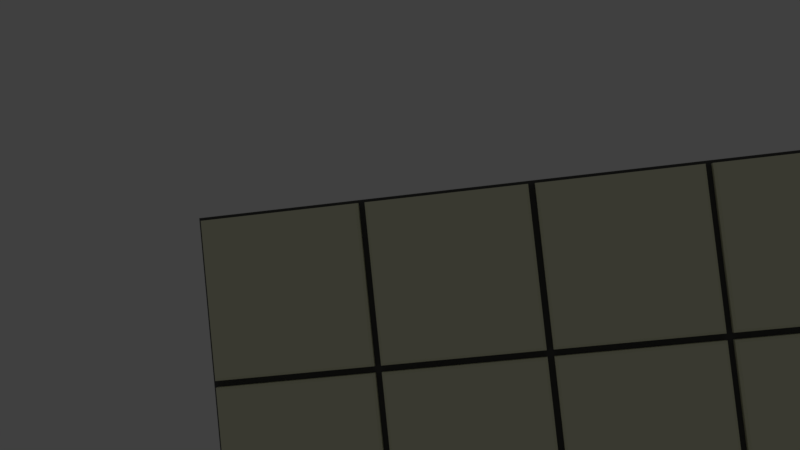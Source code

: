 # Source: wall_tiled_50x20.blend  (saved by Blender 2.79.0; exported with 4.5.12 LTS)
import bpy
from mathutils import Matrix  # noqa: F401  (used for matrix-valued properties, if any)

bpy.ops.wm.read_factory_settings(use_empty=True)
scene = bpy.context.scene
scene.name = 'Scene'

# ---- collections
col_collection_1 = bpy.data.collections.new('Collection 1'); scene.collection.children.link(col_collection_1)

# ---- materials (node trees are filled in below, after node groups)
mat_pale_white = bpy.data.materials.new('Pale_white')
mat_pale_white.alpha_threshold = 0.0
mat_pale_white.use_transparent_shadow = False
mat_pale_white.diffuse_color = (0.7961, 0.8, 0.5736, 1.0)
mat_pale_white.roughness = 0.5
mat_dark_grey = bpy.data.materials.new('Dark_grey')
mat_dark_grey.alpha_threshold = 0.0
mat_dark_grey.use_transparent_shadow = False
mat_dark_grey.diffuse_color = (0.09084, 0.09084, 0.09084, 1.0)
mat_dark_grey.roughness = 0.5

# ---- material node trees

# ---- world
world_world = bpy.data.worlds.new('World'); scene.world = world_world
world_world.color = (0.05088, 0.05088, 0.05088)
world_world.use_sun_shadow = False
world_world.sun_shadow_jitter_overblur = 0.0
world_world.cycles.sampling_method = 'MANUAL'

# ---- cameras
cam_camera = bpy.data.cameras.new('Camera')
cam_camera.clip_end = 100.0
cam_camera.lens = 35.0
cam_camera.sensor_width = 32.0
cam_camera.sensor_height = 18.0
cam_camera.ortho_scale = 7.314
cam_camera.dof.focus_distance = 0.0
cam_camera.dof.aperture_fstop = 128.0

# ---- lights
light_lamp = bpy.data.lights.new('Lamp', 'POINT')
light_lamp.transmission_factor = 0.0
light_lamp.cutoff_distance = 30.0
light_lamp.energy = 100.0
light_lamp.shadow_buffer_clip_start = 1.001
light_lamp.shadow_soft_size = 0.1
light_lamp.shadow_maximum_resolution = 0.006
light_lamp.use_absolute_resolution = True

# ---- meshes
me_cube_027 = bpy.data.meshes.new('Cube.027')
me_cube_027.from_pydata([(-1.0, -1.0, -1.0), (-1.0, -1.0, 1.0), (-0.9665, 1.0, -0.9665), (-0.9665, 1.0, 0.9665), (1.0, -1.0, -1.0), (1.0, -1.0, 1.0), (0.9665, 1.0, -0.9665), (0.9665, 1.0, 0.9665), (-1.0, 0.7611, -1.0), (-1.0, 0.7611, 1.0), (1.0, 0.7611, -1.0), (1.0, 0.7611, 1.0)], [], [(8, 9, 3, 2), (2, 3, 7, 6), (10, 11, 5, 4), (4, 5, 1, 0), (8, 10, 4, 0), (11, 9, 1, 5), (7, 3, 9, 11), (2, 6, 10, 8), (6, 7, 11, 10), (0, 1, 9, 8)])
me_cube_027.materials.append(mat_pale_white)
me_cube_027.use_remesh_preserve_volume = False
me_cube_027.use_remesh_preserve_attributes = False
me_cube_027.use_mirror_vertex_groups = False
me_cube_027.update()
me_cube_026 = bpy.data.meshes.new('Cube.026')
me_cube_026.from_pydata([(-1.0, -1.0, -1.0), (-1.0, -1.0, 1.0), (-0.9665, 1.0, -0.9665), (-0.9665, 1.0, 0.9665), (1.0, -1.0, -1.0), (1.0, -1.0, 1.0), (0.9665, 1.0, -0.9665), (0.9665, 1.0, 0.9665), (-1.0, 0.7611, -1.0), (-1.0, 0.7611, 1.0), (1.0, 0.7611, -1.0), (1.0, 0.7611, 1.0)], [], [(8, 9, 3, 2), (2, 3, 7, 6), (10, 11, 5, 4), (4, 5, 1, 0), (8, 10, 4, 0), (11, 9, 1, 5), (7, 3, 9, 11), (2, 6, 10, 8), (6, 7, 11, 10), (0, 1, 9, 8)])
me_cube_026.materials.append(mat_pale_white)
me_cube_026.use_remesh_preserve_volume = False
me_cube_026.use_remesh_preserve_attributes = False
me_cube_026.use_mirror_vertex_groups = False
me_cube_026.update()
me_cube_025 = bpy.data.meshes.new('Cube.025')
me_cube_025.from_pydata([(-1.0, -1.0, -1.0), (-1.0, -1.0, 1.0), (-0.9665, 1.0, -0.9665), (-0.9665, 1.0, 0.9665), (1.0, -1.0, -1.0), (1.0, -1.0, 1.0), (0.9665, 1.0, -0.9665), (0.9665, 1.0, 0.9665), (-1.0, 0.7611, -1.0), (-1.0, 0.7611, 1.0), (1.0, 0.7611, -1.0), (1.0, 0.7611, 1.0)], [], [(8, 9, 3, 2), (2, 3, 7, 6), (10, 11, 5, 4), (4, 5, 1, 0), (8, 10, 4, 0), (11, 9, 1, 5), (7, 3, 9, 11), (2, 6, 10, 8), (6, 7, 11, 10), (0, 1, 9, 8)])
me_cube_025.materials.append(mat_pale_white)
me_cube_025.use_remesh_preserve_volume = False
me_cube_025.use_remesh_preserve_attributes = False
me_cube_025.use_mirror_vertex_groups = False
me_cube_025.update()
me_cube_024 = bpy.data.meshes.new('Cube.024')
me_cube_024.from_pydata([(-1.0, -1.0, -1.0), (-1.0, -1.0, 1.0), (-0.9665, 1.0, -0.9665), (-0.9665, 1.0, 0.9665), (1.0, -1.0, -1.0), (1.0, -1.0, 1.0), (0.9665, 1.0, -0.9665), (0.9665, 1.0, 0.9665), (-1.0, 0.7611, -1.0), (-1.0, 0.7611, 1.0), (1.0, 0.7611, -1.0), (1.0, 0.7611, 1.0)], [], [(8, 9, 3, 2), (2, 3, 7, 6), (10, 11, 5, 4), (4, 5, 1, 0), (8, 10, 4, 0), (11, 9, 1, 5), (7, 3, 9, 11), (2, 6, 10, 8), (6, 7, 11, 10), (0, 1, 9, 8)])
me_cube_024.materials.append(mat_pale_white)
me_cube_024.use_remesh_preserve_volume = False
me_cube_024.use_remesh_preserve_attributes = False
me_cube_024.use_mirror_vertex_groups = False
me_cube_024.update()
me_cube_023 = bpy.data.meshes.new('Cube.023')
me_cube_023.from_pydata([(-1.0, -1.0, -1.0), (-1.0, -1.0, 1.0), (-0.9665, 1.0, -0.9665), (-0.9665, 1.0, 0.9665), (1.0, -1.0, -1.0), (1.0, -1.0, 1.0), (0.9665, 1.0, -0.9665), (0.9665, 1.0, 0.9665), (-1.0, 0.7611, -1.0), (-1.0, 0.7611, 1.0), (1.0, 0.7611, -1.0), (1.0, 0.7611, 1.0)], [], [(8, 9, 3, 2), (2, 3, 7, 6), (10, 11, 5, 4), (4, 5, 1, 0), (8, 10, 4, 0), (11, 9, 1, 5), (7, 3, 9, 11), (2, 6, 10, 8), (6, 7, 11, 10), (0, 1, 9, 8)])
me_cube_023.materials.append(mat_pale_white)
me_cube_023.use_remesh_preserve_volume = False
me_cube_023.use_remesh_preserve_attributes = False
me_cube_023.use_mirror_vertex_groups = False
me_cube_023.update()
me_cube_022 = bpy.data.meshes.new('Cube.022')
me_cube_022.from_pydata([(-1.0, -1.0, -1.0), (-1.0, -1.0, 1.0), (-0.9665, 1.0, -0.9665), (-0.9665, 1.0, 0.9665), (1.0, -1.0, -1.0), (1.0, -1.0, 1.0), (0.9665, 1.0, -0.9665), (0.9665, 1.0, 0.9665), (-1.0, 0.7611, -1.0), (-1.0, 0.7611, 1.0), (1.0, 0.7611, -1.0), (1.0, 0.7611, 1.0)], [], [(8, 9, 3, 2), (2, 3, 7, 6), (10, 11, 5, 4), (4, 5, 1, 0), (8, 10, 4, 0), (11, 9, 1, 5), (7, 3, 9, 11), (2, 6, 10, 8), (6, 7, 11, 10), (0, 1, 9, 8)])
me_cube_022.materials.append(mat_pale_white)
me_cube_022.use_remesh_preserve_volume = False
me_cube_022.use_remesh_preserve_attributes = False
me_cube_022.use_mirror_vertex_groups = False
me_cube_022.update()
me_cube_021 = bpy.data.meshes.new('Cube.021')
me_cube_021.from_pydata([(-1.0, -1.0, -1.0), (-1.0, -1.0, 1.0), (-0.9665, 1.0, -0.9665), (-0.9665, 1.0, 0.9665), (1.0, -1.0, -1.0), (1.0, -1.0, 1.0), (0.9665, 1.0, -0.9665), (0.9665, 1.0, 0.9665), (-1.0, 0.7611, -1.0), (-1.0, 0.7611, 1.0), (1.0, 0.7611, -1.0), (1.0, 0.7611, 1.0)], [], [(8, 9, 3, 2), (2, 3, 7, 6), (10, 11, 5, 4), (4, 5, 1, 0), (8, 10, 4, 0), (11, 9, 1, 5), (7, 3, 9, 11), (2, 6, 10, 8), (6, 7, 11, 10), (0, 1, 9, 8)])
me_cube_021.materials.append(mat_pale_white)
me_cube_021.use_remesh_preserve_volume = False
me_cube_021.use_remesh_preserve_attributes = False
me_cube_021.use_mirror_vertex_groups = False
me_cube_021.update()
me_cube_020 = bpy.data.meshes.new('Cube.020')
me_cube_020.from_pydata([(-1.0, -1.0, -1.0), (-1.0, -1.0, 1.0), (-0.9665, 1.0, -0.9665), (-0.9665, 1.0, 0.9665), (1.0, -1.0, -1.0), (1.0, -1.0, 1.0), (0.9665, 1.0, -0.9665), (0.9665, 1.0, 0.9665), (-1.0, 0.7611, -1.0), (-1.0, 0.7611, 1.0), (1.0, 0.7611, -1.0), (1.0, 0.7611, 1.0)], [], [(8, 9, 3, 2), (2, 3, 7, 6), (10, 11, 5, 4), (4, 5, 1, 0), (8, 10, 4, 0), (11, 9, 1, 5), (7, 3, 9, 11), (2, 6, 10, 8), (6, 7, 11, 10), (0, 1, 9, 8)])
me_cube_020.materials.append(mat_pale_white)
me_cube_020.use_remesh_preserve_volume = False
me_cube_020.use_remesh_preserve_attributes = False
me_cube_020.use_mirror_vertex_groups = False
me_cube_020.update()
me_cube_019 = bpy.data.meshes.new('Cube.019')
me_cube_019.from_pydata([(-1.0, -1.0, -1.0), (-1.0, -1.0, 1.0), (-0.9665, 1.0, -0.9665), (-0.9665, 1.0, 0.9665), (1.0, -1.0, -1.0), (1.0, -1.0, 1.0), (0.9665, 1.0, -0.9665), (0.9665, 1.0, 0.9665), (-1.0, 0.7611, -1.0), (-1.0, 0.7611, 1.0), (1.0, 0.7611, -1.0), (1.0, 0.7611, 1.0)], [], [(8, 9, 3, 2), (2, 3, 7, 6), (10, 11, 5, 4), (4, 5, 1, 0), (8, 10, 4, 0), (11, 9, 1, 5), (7, 3, 9, 11), (2, 6, 10, 8), (6, 7, 11, 10), (0, 1, 9, 8)])
me_cube_019.materials.append(mat_pale_white)
me_cube_019.use_remesh_preserve_volume = False
me_cube_019.use_remesh_preserve_attributes = False
me_cube_019.use_mirror_vertex_groups = False
me_cube_019.update()
me_cube_018 = bpy.data.meshes.new('Cube.018')
me_cube_018.from_pydata([(-1.0, -1.0, -1.0), (-1.0, -1.0, 1.0), (-0.9665, 1.0, -0.9665), (-0.9665, 1.0, 0.9665), (1.0, -1.0, -1.0), (1.0, -1.0, 1.0), (0.9665, 1.0, -0.9665), (0.9665, 1.0, 0.9665), (-1.0, 0.7611, -1.0), (-1.0, 0.7611, 1.0), (1.0, 0.7611, -1.0), (1.0, 0.7611, 1.0)], [], [(8, 9, 3, 2), (2, 3, 7, 6), (10, 11, 5, 4), (4, 5, 1, 0), (8, 10, 4, 0), (11, 9, 1, 5), (7, 3, 9, 11), (2, 6, 10, 8), (6, 7, 11, 10), (0, 1, 9, 8)])
me_cube_018.materials.append(mat_pale_white)
me_cube_018.use_remesh_preserve_volume = False
me_cube_018.use_remesh_preserve_attributes = False
me_cube_018.use_mirror_vertex_groups = False
me_cube_018.update()
me_cube_002 = bpy.data.meshes.new('Cube.002')
me_cube_002.from_pydata([(-1.0, -1.0, -1.0), (-1.0, -1.0, 1.0), (-1.0, 1.0, -1.0), (-1.0, 1.0, 1.0), (1.0, -1.0, -1.0), (1.0, -1.0, 1.0), (1.0, 1.0, -1.0), (1.0, 1.0, 1.0)], [], [(0, 1, 3, 2), (2, 3, 7, 6), (6, 7, 5, 4), (4, 5, 1, 0), (2, 6, 4, 0), (7, 3, 1, 5)])
me_cube_002.materials.append(mat_dark_grey)
me_cube_002.use_remesh_preserve_volume = False
me_cube_002.use_remesh_preserve_attributes = False
me_cube_002.use_mirror_vertex_groups = False
me_cube_002.update()

# ---- objects
ob_tile_024 = bpy.data.objects.new('Tile.024', me_cube_027)
ob_tile_023 = bpy.data.objects.new('Tile.023', me_cube_026)
ob_tile_022 = bpy.data.objects.new('Tile.022', me_cube_025)
ob_tile_021 = bpy.data.objects.new('Tile.021', me_cube_024)
ob_tile_020 = bpy.data.objects.new('Tile.020', me_cube_023)
ob_tile_019 = bpy.data.objects.new('Tile.019', me_cube_022)
ob_tile_018 = bpy.data.objects.new('Tile.018', me_cube_021)
ob_tile_017 = bpy.data.objects.new('Tile.017', me_cube_020)
ob_tile_016 = bpy.data.objects.new('Tile.016', me_cube_019)
ob_tile_015 = bpy.data.objects.new('Tile.015', me_cube_018)
ob_inner_wall = bpy.data.objects.new('Inner_wall', me_cube_002)
ob_lamp = bpy.data.objects.new('Lamp', light_lamp)
ob_camera = bpy.data.objects.new('Camera', cam_camera)

# ---- transforms, parenting, visibility, modifiers, constraints
ob_tile_024.location = (-20.0, 4.0, 4.997)
ob_tile_024.scale = (4.8, 0.5, 4.8)
ob_tile_024.lineart.crease_threshold = 0.0
ob_tile_023.location = (-10.0, 4.0, 4.997)
ob_tile_023.scale = (4.8, 0.5, 4.8)
ob_tile_023.lineart.crease_threshold = 0.0
ob_tile_022.location = (0.0, 4.0, 4.997)
ob_tile_022.scale = (4.8, 0.5, 4.8)
ob_tile_022.lineart.crease_threshold = 0.0
ob_tile_021.location = (10.0, 4.0, 4.997)
ob_tile_021.scale = (4.8, 0.5, 4.8)
ob_tile_021.lineart.crease_threshold = 0.0
ob_tile_020.location = (20.0, 4.0, 4.997)
ob_tile_020.scale = (4.8, 0.5, 4.8)
ob_tile_020.lineart.crease_threshold = 0.0
ob_tile_019.location = (20.0, 4.0, -5.003)
ob_tile_019.scale = (4.8, 0.5, 4.8)
ob_tile_019.lineart.crease_threshold = 0.0
ob_tile_018.location = (10.0, 4.0, -5.003)
ob_tile_018.scale = (4.8, 0.5, 4.8)
ob_tile_018.lineart.crease_threshold = 0.0
ob_tile_017.location = (0.0, 4.0, -5.003)
ob_tile_017.scale = (4.8, 0.5, 4.8)
ob_tile_017.lineart.crease_threshold = 0.0
ob_tile_016.location = (-10.0, 4.0, -5.003)
ob_tile_016.scale = (4.8, 0.5, 4.8)
ob_tile_016.lineart.crease_threshold = 0.0
ob_tile_015.location = (-20.0, 4.0, -5.003)
ob_tile_015.scale = (4.8, 0.5, 4.8)
ob_tile_015.lineart.crease_threshold = 0.0
ob_inner_wall.location = (0.0, 0.0, 0.0)
ob_inner_wall.scale = (25.0, 4.0, 10.0)
ob_inner_wall.lineart.crease_threshold = 0.0
ob_lamp.location = (4.076, 65.42, 45.08)
ob_lamp.rotation_euler = (0.6503, 0.05522, 1.866)
ob_lamp.lock_rotations_4d = False
ob_lamp.empty_display_type = 'ARROWS'
ob_lamp.color = (0.0, 0.0, 0.0, 0.0)
ob_lamp.lineart.crease_threshold = 0.0
ob_camera.location = (7.481, 55.26, 5.344)
ob_camera.rotation_euler = (-1.514, -3.245, 0.1109)
ob_camera.lock_rotations_4d = False
ob_camera.empty_display_type = 'ARROWS'
ob_camera.color = (0.0, 0.0, 0.0, 0.0)
ob_camera.display_type = 'WIRE'
ob_camera.lineart.crease_threshold = 0.0

# ---- collection membership
col_collection_1.objects.link(ob_tile_024)
col_collection_1.objects.link(ob_tile_023)
col_collection_1.objects.link(ob_tile_022)
col_collection_1.objects.link(ob_tile_021)
col_collection_1.objects.link(ob_tile_020)
col_collection_1.objects.link(ob_tile_019)
col_collection_1.objects.link(ob_tile_018)
col_collection_1.objects.link(ob_tile_017)
col_collection_1.objects.link(ob_tile_016)
col_collection_1.objects.link(ob_tile_015)
col_collection_1.objects.link(ob_inner_wall)
col_collection_1.objects.link(ob_lamp)
col_collection_1.objects.link(ob_camera)

# ---- scene / render settings (as saved in the file)
scene.camera = ob_camera
scene.frame_start = 1; scene.frame_end = 250; scene.frame_set(1)
scene.render.engine = 'BLENDER_EEVEE_NEXT'
scene.render.resolution_percentage = 50
scene.render.dither_intensity = 0.0
scene.cycles.use_denoising = False
scene.cycles.samples = 128
scene.cycles.sampling_pattern = 'TABULATED_SOBOL'
scene.cycles.use_adaptive_sampling = False
scene.cycles.use_light_tree = False
scene.cycles.blur_glossy = 0.0
scene.cycles.sample_clamp_indirect = 0.0
scene.view_settings.view_transform = 'Standard'
scene.unit_settings.scale_length = 0.01
bpy.context.view_layer.update()
